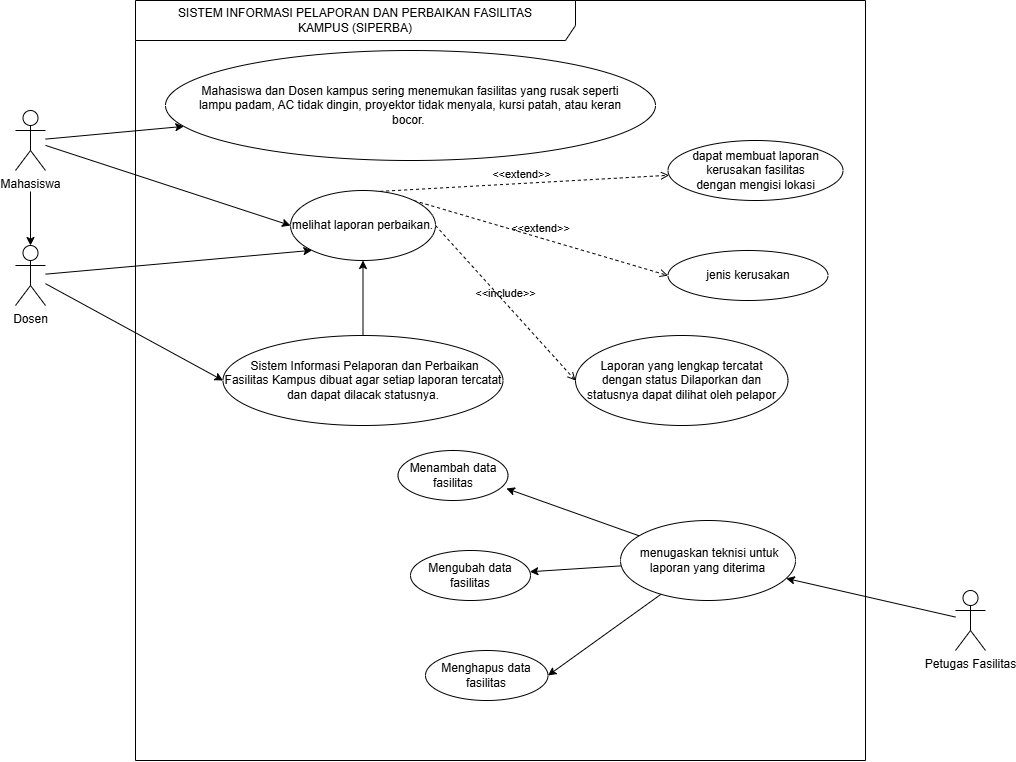

The diagram above was exported from draw.io. Its source (the exported page's mxGraphModel, read from the mxfile embedded in the PNG):
<mxGraphModel dx="1084" dy="1255" grid="1" gridSize="10" guides="1" tooltips="1" connect="1" arrows="1" fold="1" page="1" pageScale="1" pageWidth="850" pageHeight="1100" math="0" shadow="0">
  <root>
    <mxCell id="0" />
    <mxCell id="1" parent="0" />
    <mxCell id="kXAk7hU-o78FfSLklu6w-23" edge="1" parent="1" source="kXAk7hU-o78FfSLklu6w-2" style="shape=filledEdge;rounded=0;orthogonalLoop=1;jettySize=auto;html=1;defaultLabelBackgroundColor=page;labelPadding=0 4;" target="kXAk7hU-o78FfSLklu6w-25">
      <mxGeometry relative="1" as="geometry">
        <mxPoint x="180" y="160" as="targetPoint" />
      </mxGeometry>
    </mxCell>
    <mxCell id="aviyX09Y9aehdEGLlsx2-7" edge="1" parent="1" source="kXAk7hU-o78FfSLklu6w-2" style="shape=filledEdge;rounded=0;orthogonalLoop=1;jettySize=auto;html=1;entryX=0;entryY=0.5;entryDx=0;entryDy=0;defaultLabelBackgroundColor=page;labelPadding=0 4;" target="aviyX09Y9aehdEGLlsx2-3">
      <mxGeometry relative="1" as="geometry" />
    </mxCell>
    <mxCell id="kXAk7hU-o78FfSLklu6w-2" parent="1" style="shape=umlActor;verticalLabelPosition=bottom;verticalAlign=top;html=1;labelPerimeter=1;" value="Mahasiswa" vertex="1">
      <mxGeometry height="60" width="30" x="70" y="140" as="geometry" />
    </mxCell>
    <mxCell id="kXAk7hU-o78FfSLklu6w-13" parent="1" style="shape=umlFrame;whiteSpace=wrap;html=1;pointerEvents=0;recursiveResize=0;container=1;collapsible=0;width=440;height=40;" value="SISTEM INFORMASI PELAPORAN DAN PERBAIKAN FASILITAS &lt;br/&gt;KAMPUS (SIPERBA)" vertex="1">
      <mxGeometry height="760" width="730" x="190" y="30" as="geometry" />
    </mxCell>
    <mxCell id="kXAk7hU-o78FfSLklu6w-25" parent="kXAk7hU-o78FfSLklu6w-13" style="ellipse;html=1;whiteSpace=wrap;" value="Mahasiswa dan Dosen kampus sering menemukan fasilitas yang rusak seperti &lt;br/&gt;lampu padam, AC tidak dingin, proyektor tidak menyala, kursi patah, atau keran &lt;br/&gt;bocor.&amp;nbsp;" vertex="1">
      <mxGeometry height="110" width="490" x="30" y="50" as="geometry" />
    </mxCell>
    <mxCell id="aviyX09Y9aehdEGLlsx2-9" edge="1" parent="kXAk7hU-o78FfSLklu6w-13" source="kXAk7hU-o78FfSLklu6w-27" style="edgeStyle=orthogonalEdgeStyle;shape=filledEdge;rounded=0;orthogonalLoop=1;jettySize=auto;html=1;defaultLabelBackgroundColor=page;labelPadding=0 4;" target="aviyX09Y9aehdEGLlsx2-3" value="">
      <mxGeometry relative="1" as="geometry" />
    </mxCell>
    <mxCell id="kXAk7hU-o78FfSLklu6w-27" parent="kXAk7hU-o78FfSLklu6w-13" style="ellipse;html=1;whiteSpace=wrap;" value="&amp;nbsp;Sistem Informasi Pelaporan dan Perbaikan &lt;br/&gt;Fasilitas Kampus dibuat agar setiap laporan tercatat dan dapat dilacak statusnya." vertex="1">
      <mxGeometry height="90" width="280" x="87.5" y="335" as="geometry" />
    </mxCell>
    <mxCell id="kXAk7hU-o78FfSLklu6w-31" parent="kXAk7hU-o78FfSLklu6w-13" style="ellipse;html=1;whiteSpace=wrap;" value="dapat membuat laporan kerusakan fasilitas &lt;br/&gt;dengan mengisi lokasi" vertex="1">
      <mxGeometry height="60" width="175" x="532.5" y="140" as="geometry" />
    </mxCell>
    <mxCell id="kXAk7hU-o78FfSLklu6w-32" edge="1" parent="kXAk7hU-o78FfSLklu6w-13" source="aviyX09Y9aehdEGLlsx2-3" style="html=1;verticalAlign=bottom;labelBackgroundColor=none;endArrow=open;endFill=0;dashed=1;rounded=0;defaultLabelBackgroundColor=page;labelPadding=0 4;exitX=0.577;exitY=0.017;exitDx=0;exitDy=0;exitPerimeter=0;" target="kXAk7hU-o78FfSLklu6w-31" value="&amp;lt;&amp;lt;extend&amp;gt;&amp;gt;">
      <mxGeometry relative="1" width="160" as="geometry">
        <mxPoint x="150" y="270" as="sourcePoint" />
        <mxPoint x="310" y="270" as="targetPoint" />
      </mxGeometry>
    </mxCell>
    <mxCell id="kXAk7hU-o78FfSLklu6w-35" parent="kXAk7hU-o78FfSLklu6w-13" style="ellipse;html=1;whiteSpace=wrap;" value="jenis kerusakan" vertex="1">
      <mxGeometry height="50" width="160" x="532.5" y="250" as="geometry" />
    </mxCell>
    <mxCell id="kXAk7hU-o78FfSLklu6w-36" edge="1" parent="kXAk7hU-o78FfSLklu6w-13" source="aviyX09Y9aehdEGLlsx2-3" style="html=1;verticalAlign=bottom;labelBackgroundColor=none;endArrow=open;endFill=0;dashed=1;rounded=0;defaultLabelBackgroundColor=page;labelPadding=0 4;entryX=0;entryY=0.5;entryDx=0;entryDy=0;exitX=1;exitY=0;exitDx=0;exitDy=0;" target="kXAk7hU-o78FfSLklu6w-35" value="&amp;lt;&amp;lt;extend&amp;gt;&amp;gt;">
      <mxGeometry relative="1" width="160" as="geometry">
        <mxPoint x="191.96000000000004" y="285.25" as="sourcePoint" />
        <mxPoint x="330" y="280" as="targetPoint" />
      </mxGeometry>
    </mxCell>
    <mxCell id="kXAk7hU-o78FfSLklu6w-37" parent="kXAk7hU-o78FfSLklu6w-13" style="ellipse;html=1;whiteSpace=wrap;" value="Laporan yang lengkap tercatat &lt;br/&gt;dengan status Dilaporkan dan statusnya dapat dilihat oleh pelapor" vertex="1">
      <mxGeometry height="90" width="212.5" x="440" y="335" as="geometry" />
    </mxCell>
    <mxCell id="kXAk7hU-o78FfSLklu6w-38" edge="1" parent="kXAk7hU-o78FfSLklu6w-13" source="aviyX09Y9aehdEGLlsx2-3" style="html=1;verticalAlign=bottom;labelBackgroundColor=none;endArrow=open;endFill=0;dashed=1;rounded=0;defaultLabelBackgroundColor=page;labelPadding=0 4;entryX=0;entryY=0.5;entryDx=0;entryDy=0;exitX=1;exitY=0.5;exitDx=0;exitDy=0;" target="kXAk7hU-o78FfSLklu6w-37" value="&amp;lt;&amp;lt;include&amp;gt;&amp;gt;">
      <mxGeometry relative="1" width="160" as="geometry">
        <mxPoint x="180" y="310" as="sourcePoint" />
        <mxPoint x="340" y="310" as="targetPoint" />
      </mxGeometry>
    </mxCell>
    <mxCell id="kXAk7hU-o78FfSLklu6w-39" parent="kXAk7hU-o78FfSLklu6w-13" style="ellipse;html=1;whiteSpace=wrap;" value="Menambah data fasilitas" vertex="1">
      <mxGeometry height="50" width="110" x="262.5" y="450" as="geometry" />
    </mxCell>
    <mxCell id="kXAk7hU-o78FfSLklu6w-40" parent="kXAk7hU-o78FfSLklu6w-13" style="ellipse;html=1;whiteSpace=wrap;" value="Mengubah data fasilitas" vertex="1">
      <mxGeometry height="50" width="120" x="275" y="550" as="geometry" />
    </mxCell>
    <mxCell id="kXAk7hU-o78FfSLklu6w-41" parent="kXAk7hU-o78FfSLklu6w-13" style="ellipse;html=1;whiteSpace=wrap;" value="Menghapus data fasilitas" vertex="1">
      <mxGeometry height="50" width="122.5" x="290" y="650" as="geometry" />
    </mxCell>
    <mxCell id="kXAk7hU-o78FfSLklu6w-45" edge="1" parent="kXAk7hU-o78FfSLklu6w-13" source="kXAk7hU-o78FfSLklu6w-42" style="shape=filledEdge;rounded=0;orthogonalLoop=1;jettySize=auto;html=1;defaultLabelBackgroundColor=page;labelPadding=0 4;" target="kXAk7hU-o78FfSLklu6w-40">
      <mxGeometry relative="1" as="geometry" />
    </mxCell>
    <mxCell id="kXAk7hU-o78FfSLklu6w-46" edge="1" parent="kXAk7hU-o78FfSLklu6w-13" source="kXAk7hU-o78FfSLklu6w-42" style="shape=filledEdge;rounded=0;orthogonalLoop=1;jettySize=auto;html=1;entryX=1;entryY=0.5;entryDx=0;entryDy=0;defaultLabelBackgroundColor=page;labelPadding=0 4;" target="kXAk7hU-o78FfSLklu6w-41">
      <mxGeometry relative="1" as="geometry" />
    </mxCell>
    <mxCell id="kXAk7hU-o78FfSLklu6w-42" parent="kXAk7hU-o78FfSLklu6w-13" style="ellipse;html=1;whiteSpace=wrap;" value="&amp;nbsp;menugaskan teknisi untuk laporan yang diterima" vertex="1">
      <mxGeometry height="80" width="175" x="485" y="520" as="geometry" />
    </mxCell>
    <mxCell id="kXAk7hU-o78FfSLklu6w-44" edge="1" parent="kXAk7hU-o78FfSLklu6w-13" source="kXAk7hU-o78FfSLklu6w-42" style="shape=filledEdge;rounded=0;orthogonalLoop=1;jettySize=auto;html=1;entryX=0.985;entryY=0.76;entryDx=0;entryDy=0;entryPerimeter=0;defaultLabelBackgroundColor=page;labelPadding=0 4;" target="kXAk7hU-o78FfSLklu6w-39">
      <mxGeometry relative="1" as="geometry" />
    </mxCell>
    <mxCell id="aviyX09Y9aehdEGLlsx2-3" parent="kXAk7hU-o78FfSLklu6w-13" style="ellipse;html=1;whiteSpace=wrap;" value="melihat laporan perbaikan. " vertex="1">
      <mxGeometry height="70" width="145" x="155" y="190" as="geometry" />
    </mxCell>
    <mxCell id="aviyX09Y9aehdEGLlsx2-8" edge="1" parent="1" source="kXAk7hU-o78FfSLklu6w-18" style="shape=filledEdge;rounded=0;orthogonalLoop=1;jettySize=auto;html=1;entryX=0;entryY=1;entryDx=0;entryDy=0;defaultLabelBackgroundColor=page;labelPadding=0 4;" target="aviyX09Y9aehdEGLlsx2-3">
      <mxGeometry relative="1" as="geometry" />
    </mxCell>
    <mxCell id="kXAk7hU-o78FfSLklu6w-18" parent="1" style="shape=umlActor;verticalLabelPosition=bottom;verticalAlign=top;html=1;labelPerimeter=1;" value="Dosen" vertex="1">
      <mxGeometry height="60" width="30" x="70" y="275" as="geometry" />
    </mxCell>
    <mxCell id="kXAk7hU-o78FfSLklu6w-22" edge="1" parent="1" source="kXAk7hU-o78FfSLklu6w-18" style="shape=filledEdge;rounded=0;orthogonalLoop=1;jettySize=auto;html=1;entryX=0;entryY=0.5;entryDx=0;entryDy=0;defaultLabelBackgroundColor=page;labelPadding=0 4;endArrow=classic;endFill=1;" target="kXAk7hU-o78FfSLklu6w-27">
      <mxGeometry relative="1" as="geometry">
        <mxPoint x="130" y="260" as="targetPoint" />
      </mxGeometry>
    </mxCell>
    <mxCell id="kXAk7hU-o78FfSLklu6w-43" edge="1" parent="1" source="kXAk7hU-o78FfSLklu6w-24" style="shape=filledEdge;rounded=0;orthogonalLoop=1;jettySize=auto;html=1;defaultLabelBackgroundColor=page;labelPadding=0 4;" target="kXAk7hU-o78FfSLklu6w-42">
      <mxGeometry relative="1" as="geometry" />
    </mxCell>
    <mxCell id="kXAk7hU-o78FfSLklu6w-24" parent="1" style="shape=umlActor;verticalLabelPosition=bottom;verticalAlign=top;html=1;labelPerimeter=1;" value="Petugas Fasilitas" vertex="1">
      <mxGeometry height="60" width="30" x="1010" y="620" as="geometry" />
    </mxCell>
    <mxCell id="aviyX09Y9aehdEGLlsx2-5" edge="1" parent="1" source="kXAk7hU-o78FfSLklu6w-2" style="edgeStyle=orthogonalEdgeStyle;shape=filledEdge;rounded=0;orthogonalLoop=1;jettySize=auto;html=1;entryX=0.5;entryY=0;entryDx=0;entryDy=0;entryPerimeter=0;defaultLabelBackgroundColor=page;labelPadding=0 4;endArrow=classic;endFill=1;" target="kXAk7hU-o78FfSLklu6w-18">
      <mxGeometry relative="1" as="geometry" />
    </mxCell>
  </root>
</mxGraphModel>